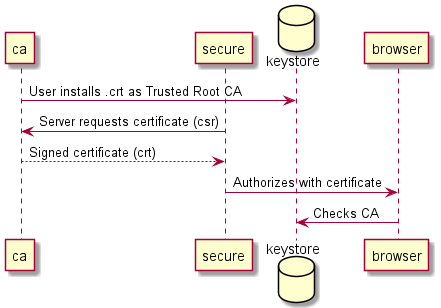

The diagram above was rendered by PlantUML. Its source (embedded in the PNG):
@startuml
participant ca
participant secure

database keystore
participant browser

ca -> keystore: User installs .crt as Trusted Root CA
secure -> ca: Server requests certificate (csr)
secure <-- ca: Signed certificate (crt)

secure -> browser: Authorizes with certificate
browser -> keystore: Checks CA
@enduml